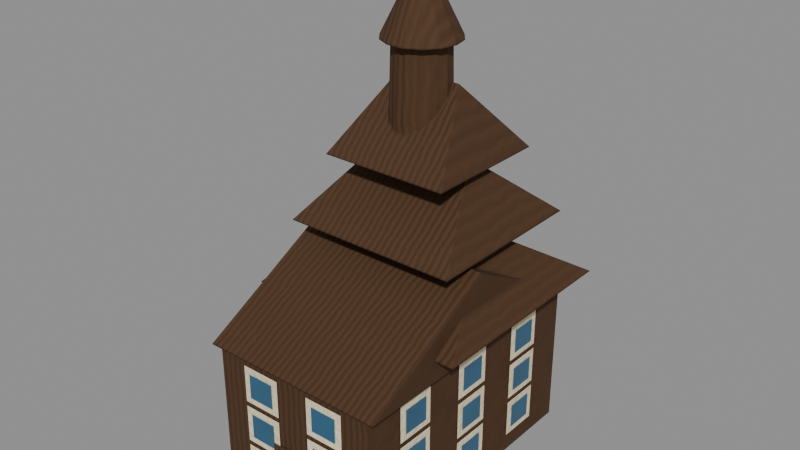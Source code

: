 # Source: building_stave_church.blend  (saved by Blender 5.2.44; exported with 4.5.12 LTS)
import bpy
from mathutils import Matrix  # noqa: F401  (used for matrix-valued properties, if any)

bpy.ops.wm.read_factory_settings(use_empty=True)
scene = bpy.context.scene
scene.name = 'building_stave_church'

# ---- materials (node trees are filled in below, after node groups)
mat_woodd0 = bpy.data.materials.new('woodD0')
mat_cream2_003 = bpy.data.materials.new('cream2.003')
mat_glassd1_003 = bpy.data.materials.new('glassD1.003')

# ---- material node trees
mat_woodd0.use_nodes = True; mat_woodd0.node_tree.nodes.clear()
_N = mat_woodd0.node_tree.nodes; _L = mat_woodd0.node_tree.links
n0 = _N.new('ShaderNodeTexCoord'); n0.name = 'Texture Coordinate'; n0.location = (0, 0)
n1 = _N.new('ShaderNodeOutputMaterial'); n1.name = 'Material Output'; n1.location = (0, 0)
n2 = _N.new('ShaderNodeBsdfPrincipled'); n2.name = 'Principled BSDF'; n2.location = (0, 0)
n2.inputs[2].default_value = 0.85
n2.inputs[10].default_value = 0.005
n2.inputs[13].default_value = 0.3
n3 = _N.new('ShaderNodeTexWave'); n3.name = 'Wave Texture'; n3.location = (0, 0)
n3.width = 160
n3.inputs[1].default_value = 26.0
n3.inputs[2].default_value = 2.5
n4 = _N.new('ShaderNodeMapRange'); n4.name = 'Map Range'; n4.location = (0, 0)
n4.inputs[4].default_value = 0.45
n5 = _N.new('ShaderNodeMix'); n5.name = 'Mix'; n5.location = (0, 0)
n5.data_type = 'RGBA'
n5.inputs[6].default_value = (0.07819, 0.03689, 0.016, 1.0)
n5.inputs[7].default_value = (0.05629, 0.02656, 0.01152, 1.0)
n6 = _N.new('ShaderNodeMath'); n6.name = 'Math'; n6.location = (0, 0)
n6.operation = 'MULTIPLY'
n7 = _N.new('ShaderNodeBump'); n7.name = 'Bump'; n7.location = (0, 0)
n7.inputs[0].default_value = 0.35
n7.inputs[1].default_value = 0.01
n8 = _N.new('ShaderNodeBevel'); n8.name = 'Bevel'; n8.location = (0, 0)
n8.samples = 3
n8.inputs[0].default_value = 0.004
_L.new(n0.outputs[3], n3.inputs[0])
_L.new(n3.outputs[1], n4.inputs[0])
_L.new(n4.outputs[0], n5.inputs[0])
_L.new(n3.outputs[1], n6.inputs[0])
_L.new(n5.outputs[2], n2.inputs[0])
_L.new(n6.outputs[0], n7.inputs[3])
_L.new(n7.outputs[0], n8.inputs[1])
_L.new(n8.outputs[0], n2.inputs[5])
_L.new(n2.outputs[0], n1.inputs[0])
n1.is_active_output = True
mat_cream2_003.use_nodes = True; mat_cream2_003.node_tree.nodes.clear()
_N = mat_cream2_003.node_tree.nodes; _L = mat_cream2_003.node_tree.links
n0 = _N.new('ShaderNodeTexCoord'); n0.name = 'Texture Coordinate'; n0.location = (0, 0)
n1 = _N.new('ShaderNodeOutputMaterial'); n1.name = 'Material Output'; n1.location = (0, 0)
n2 = _N.new('ShaderNodeBsdfPrincipled'); n2.name = 'Principled BSDF'; n2.location = (0, 0)
n2.inputs[2].default_value = 0.8
n2.inputs[10].default_value = 0.005
n2.inputs[13].default_value = 0.3
n3 = _N.new('ShaderNodeTexNoise'); n3.name = 'Noise Texture'; n3.location = (0, 0)
n3.width = 160
n3.inputs[2].default_value = 9.0
n3.inputs[3].default_value = 3.0
n3.inputs[4].default_value = 0.55
n4 = _N.new('ShaderNodeMapRange'); n4.name = 'Map Range'; n4.location = (0, 0)
n4.inputs[1].default_value = 0.3
n4.inputs[2].default_value = 0.7
n5 = _N.new('ShaderNodeMix'); n5.name = 'Mix'; n5.location = (0, 0)
n5.data_type = 'RGBA'
n5.inputs[6].default_value = (0.7668, 0.6827, 0.4747, 1.0)
n5.inputs[7].default_value = (0.9149, 0.8146, 0.5665, 1.0)
n6 = _N.new('ShaderNodeTexNoise'); n6.name = 'Noise Texture.001'; n6.location = (0, 0)
n6.width = 160
n6.inputs[2].default_value = 80.0
n6.inputs[4].default_value = 0.55
n7 = _N.new('ShaderNodeBump'); n7.name = 'Bump'; n7.location = (0, 0)
n7.inputs[0].default_value = 0.35
n7.inputs[1].default_value = 0.01
n8 = _N.new('ShaderNodeBevel'); n8.name = 'Bevel'; n8.location = (0, 0)
n8.samples = 3
n8.inputs[0].default_value = 0.006
_L.new(n0.outputs[3], n3.inputs[0])
_L.new(n3.outputs[0], n4.inputs[0])
_L.new(n4.outputs[0], n5.inputs[0])
_L.new(n0.outputs[3], n6.inputs[0])
_L.new(n5.outputs[2], n2.inputs[0])
_L.new(n6.outputs[0], n7.inputs[3])
_L.new(n7.outputs[0], n8.inputs[1])
_L.new(n8.outputs[0], n2.inputs[5])
_L.new(n2.outputs[0], n1.inputs[0])
n1.is_active_output = True
mat_glassd1_003.use_nodes = True; mat_glassd1_003.node_tree.nodes.clear()
_N = mat_glassd1_003.node_tree.nodes; _L = mat_glassd1_003.node_tree.links
n0 = _N.new('ShaderNodeTexCoord'); n0.name = 'Texture Coordinate'; n0.location = (0, 0)
n1 = _N.new('ShaderNodeOutputMaterial'); n1.name = 'Material Output'; n1.location = (0, 0)
n2 = _N.new('ShaderNodeBsdfPrincipled'); n2.name = 'Principled BSDF'; n2.location = (0, 0)
n2.inputs[2].default_value = 0.1
n2.inputs[10].default_value = 0.005
n2.inputs[13].default_value = 0.3
n3 = _N.new('ShaderNodeTexNoise'); n3.name = 'Noise Texture'; n3.location = (0, 0)
n3.width = 160
n3.inputs[2].default_value = 12.0
n3.inputs[3].default_value = 3.0
n3.inputs[4].default_value = 0.55
n4 = _N.new('ShaderNodeMapRange'); n4.name = 'Map Range'; n4.location = (0, 0)
n4.inputs[1].default_value = 0.3
n4.inputs[2].default_value = 0.7
n5 = _N.new('ShaderNodeMix'); n5.name = 'Mix'; n5.location = (0, 0)
n5.data_type = 'RGBA'
n5.inputs[6].default_value = (0.03091, 0.1099, 0.191, 1.0)
n5.inputs[7].default_value = (0.0364, 0.1295, 0.225, 1.0)
n6 = _N.new('ShaderNodeBevel'); n6.name = 'Bevel'; n6.location = (0, 0)
n6.samples = 3
n6.inputs[0].default_value = 0.005
_L.new(n0.outputs[3], n3.inputs[0])
_L.new(n3.outputs[0], n4.inputs[0])
_L.new(n4.outputs[0], n5.inputs[0])
_L.new(n5.outputs[2], n2.inputs[0])
_L.new(n6.outputs[0], n2.inputs[5])
_L.new(n2.outputs[0], n1.inputs[0])
n1.is_active_output = True

# ---- meshes
me_m_223 = bpy.data.meshes.new('m.223')
me_m_223.from_pydata([(-0.16, -0.26, 0.0), (0.16, -0.26, 0.0), (0.16, -0.26, 0.28), (-0.16, -0.26, 0.28), (0.16, -0.26, 0.0), (0.16, 0.26, 0.0), (0.16, 0.26, 0.28), (0.16, -0.26, 0.28), (0.16, 0.26, 0.0), (-0.16, 0.26, 0.0), (-0.16, 0.26, 0.28), (0.16, 0.26, 0.28), (-0.16, 0.26, 0.0), (-0.16, -0.26, 0.0), (-0.16, -0.26, 0.28), (-0.16, 0.26, 0.28), (-0.16, 0.26, 0.0), (0.16, 0.26, 0.0), (0.16, -0.26, 0.0), (-0.16, -0.26, 0.0), (-0.16, -0.26, 0.28), (0.16, -0.26, 0.28), (0.16, 0.26, 0.28), (-0.16, 0.26, 0.28), (-0.175, -0.2675, 0.28), (0.175, -0.2675, 0.28), (0.175, 0.0, 0.424), (-0.175, 0.0, 0.424), (0.175, 0.2675, 0.28), (-0.175, 0.2675, 0.28), (-0.175, 0.0, 0.424), (0.175, 0.0, 0.424), (0.175, -0.2675, 0.28), (0.175, 0.2675, 0.28), (0.175, 0.0, 0.424), (-0.175, 0.2675, 0.28), (-0.175, -0.2675, 0.28), (-0.175, 0.0, 0.424), (-0.175, 0.2675, 0.28), (0.175, 0.2675, 0.28), (0.175, -0.2675, 0.28), (-0.175, -0.2675, 0.28), (-0.03, -0.263, 0.0), (0.03, -0.263, 0.0), (0.03, -0.263, 0.1), (-0.03, -0.263, 0.1), (-0.045, -0.263, 0.0), (0.045, -0.263, 0.0), (0.045, -0.263, 0.14), (-0.045, -0.263, 0.14), (-0.21, -0.12, 0.32), (0.21, -0.12, 0.32), (0.105, 0.08, 0.45), (-0.105, 0.08, 0.45), (0.21, -0.12, 0.32), (0.21, 0.28, 0.32), (0.105, 0.08, 0.45), (0.21, 0.28, 0.32), (-0.21, 0.28, 0.32), (-0.105, 0.08, 0.45), (0.105, 0.08, 0.45), (-0.21, 0.28, 0.32), (-0.21, -0.12, 0.32), (-0.105, 0.08, 0.45), (-0.21, 0.28, 0.32), (0.21, 0.28, 0.32), (0.21, -0.12, 0.32), (-0.21, -0.12, 0.32), (-0.165, -0.08, 0.44), (0.165, -0.08, 0.44), (0.0825, 0.08, 0.57), (-0.0825, 0.08, 0.57), (0.165, -0.08, 0.44), (0.165, 0.24, 0.44), (0.0825, 0.08, 0.57), (0.165, 0.24, 0.44), (-0.165, 0.24, 0.44), (-0.0825, 0.08, 0.57), (0.0825, 0.08, 0.57), (-0.165, 0.24, 0.44), (-0.165, -0.08, 0.44), (-0.0825, 0.08, 0.57), (-0.165, 0.24, 0.44), (0.165, 0.24, 0.44), (0.165, -0.08, 0.44), (-0.165, -0.08, 0.44), (-0.12, -0.04, 0.56), (0.12, -0.04, 0.56), (0.06, 0.08, 0.69), (-0.06, 0.08, 0.69), (0.12, -0.04, 0.56), (0.12, 0.2, 0.56), (0.06, 0.08, 0.69), (0.12, 0.2, 0.56), (-0.12, 0.2, 0.56), (-0.06, 0.08, 0.69), (0.06, 0.08, 0.69), (-0.12, 0.2, 0.56), (-0.12, -0.04, 0.56), (-0.06, 0.08, 0.69), (-0.12, 0.2, 0.56), (0.12, 0.2, 0.56), (0.12, -0.04, 0.56), (-0.12, -0.04, 0.56), (0.055, 0.06, 0.58), (0.04955, 0.08386, 0.58), (0.04559, 0.08195, 0.76), (0.0506, 0.06, 0.76), (0.04955, 0.08386, 0.58), (0.03429, 0.103, 0.58), (0.03155, 0.09956, 0.76), (0.04559, 0.08195, 0.76), (0.03429, 0.103, 0.58), (0.01224, 0.1136, 0.58), (0.01126, 0.1093, 0.76), (0.03155, 0.09956, 0.76), (0.01224, 0.1136, 0.58), (-0.01224, 0.1136, 0.58), (-0.01126, 0.1093, 0.76), (0.01126, 0.1093, 0.76), (-0.01224, 0.1136, 0.58), (-0.03429, 0.103, 0.58), (-0.03155, 0.09956, 0.76), (-0.01126, 0.1093, 0.76), (-0.03429, 0.103, 0.58), (-0.04955, 0.08386, 0.58), (-0.04559, 0.08195, 0.76), (-0.03155, 0.09956, 0.76), (-0.04955, 0.08386, 0.58), (-0.055, 0.06, 0.58), (-0.0506, 0.06, 0.76), (-0.04559, 0.08195, 0.76), (-0.055, 0.06, 0.58), (-0.04955, 0.03614, 0.58), (-0.04559, 0.03805, 0.76), (-0.0506, 0.06, 0.76), (-0.04955, 0.03614, 0.58), (-0.03429, 0.017, 0.58), (-0.03155, 0.02044, 0.76), (-0.04559, 0.03805, 0.76), (-0.03429, 0.017, 0.58), (-0.01224, 0.006379, 0.58), (-0.01126, 0.01067, 0.76), (-0.03155, 0.02044, 0.76), (-0.01224, 0.006379, 0.58), (0.01224, 0.006379, 0.58), (0.01126, 0.01067, 0.76), (-0.01126, 0.01067, 0.76), (0.01224, 0.006379, 0.58), (0.03429, 0.017, 0.58), (0.03155, 0.02044, 0.76), (0.01126, 0.01067, 0.76), (0.03429, 0.017, 0.58), (0.04955, 0.03614, 0.58), (0.04559, 0.03805, 0.76), (0.03155, 0.02044, 0.76), (0.04955, 0.03614, 0.58), (0.055, 0.06, 0.58), (0.0506, 0.06, 0.76), (0.04559, 0.03805, 0.76), (0.04955, 0.03614, 0.58), (0.03429, 0.017, 0.58), (0.01224, 0.006379, 0.58), (-0.01224, 0.006379, 0.58), (-0.03429, 0.017, 0.58), (-0.04955, 0.03614, 0.58), (-0.055, 0.06, 0.58), (-0.04955, 0.08386, 0.58), (-0.03429, 0.103, 0.58), (-0.01224, 0.1136, 0.58), (0.01224, 0.1136, 0.58), (0.03429, 0.103, 0.58), (0.04955, 0.08386, 0.58), (0.055, 0.06, 0.58), (0.0506, 0.06, 0.76), (0.04559, 0.08195, 0.76), (0.03155, 0.09956, 0.76), (0.01126, 0.1093, 0.76), (-0.01126, 0.1093, 0.76), (-0.03155, 0.09956, 0.76), (-0.04559, 0.08195, 0.76), (-0.0506, 0.06, 0.76), (-0.04559, 0.03805, 0.76), (-0.03155, 0.02044, 0.76), (-0.01126, 0.01067, 0.76), (0.01126, 0.01067, 0.76), (0.03155, 0.02044, 0.76), (0.04559, 0.03805, 0.76), (0.06875, 0.06, 0.76), (0.06194, 0.08983, 0.76), (0.0, 0.06, 0.9), (0.06194, 0.08983, 0.76), (0.04286, 0.1138, 0.76), (0.0, 0.06, 0.9), (0.04286, 0.1138, 0.76), (0.0153, 0.127, 0.76), (0.0, 0.06, 0.9), (0.0153, 0.127, 0.76), (-0.0153, 0.127, 0.76), (0.0, 0.06, 0.9), (-0.0153, 0.127, 0.76), (-0.04286, 0.1138, 0.76), (0.0, 0.06, 0.9), (-0.04286, 0.1138, 0.76), (-0.06194, 0.08983, 0.76), (0.0, 0.06, 0.9), (-0.06194, 0.08983, 0.76), (-0.06875, 0.06, 0.76), (0.0, 0.06, 0.9), (-0.06875, 0.06, 0.76), (-0.06194, 0.03017, 0.76), (0.0, 0.06, 0.9), (-0.06194, 0.03017, 0.76), (-0.04286, 0.006249, 0.76), (0.0, 0.06, 0.9), (-0.04286, 0.006249, 0.76), (-0.0153, -0.007026, 0.76), (0.0, 0.06, 0.9), (-0.0153, -0.007026, 0.76), (0.0153, -0.007026, 0.76), (0.0, 0.06, 0.9), (0.0153, -0.007026, 0.76), (0.04286, 0.006249, 0.76), (0.0, 0.06, 0.9), (0.04286, 0.006249, 0.76), (0.06194, 0.03017, 0.76), (0.0, 0.06, 0.9), (0.06194, 0.03017, 0.76), (0.06875, 0.06, 0.76), (0.0, 0.06, 0.9), (0.06194, 0.03017, 0.76), (0.04286, 0.006249, 0.76), (0.0153, -0.007026, 0.76), (-0.0153, -0.007026, 0.76), (-0.04286, 0.006249, 0.76), (-0.06194, 0.03017, 0.76), (-0.06875, 0.06, 0.76), (-0.06194, 0.08983, 0.76), (-0.04286, 0.1138, 0.76), (-0.0153, 0.127, 0.76), (0.0153, 0.127, 0.76), (0.04286, 0.1138, 0.76), (0.06194, 0.08983, 0.76), (0.06875, 0.06, 0.76)], [], [(0, 1, 2, 3), (4, 5, 6, 7), (8, 9, 10, 11), (12, 13, 14, 15), (16, 17, 18, 19), (20, 21, 22, 23), (24, 25, 26, 27), (28, 29, 30, 31), (32, 33, 34), (35, 36, 37), (38, 39, 40, 41), (42, 43, 44, 45), (46, 47, 48, 49), (50, 51, 52, 53), (54, 55, 56), (57, 58, 59, 60), (61, 62, 63), (64, 65, 66, 67), (68, 69, 70, 71), (72, 73, 74), (75, 76, 77, 78), (79, 80, 81), (82, 83, 84, 85), (86, 87, 88, 89), (90, 91, 92), (93, 94, 95, 96), (97, 98, 99), (100, 101, 102, 103), (104, 105, 106, 107), (108, 109, 110, 111), (112, 113, 114, 115), (116, 117, 118, 119), (120, 121, 122, 123), (124, 125, 126, 127), (128, 129, 130, 131), (132, 133, 134, 135), (136, 137, 138, 139), (140, 141, 142, 143), (144, 145, 146, 147), (148, 149, 150, 151), (152, 153, 154, 155), (156, 157, 158, 159), (160, 161, 162, 163, 164, 165, 166, 167, 168, 169, 170, 171, 172, 173), (174, 175, 176, 177, 178, 179, 180, 181, 182, 183, 184, 185, 186, 187), (188, 189, 190), (191, 192, 193), (194, 195, 196), (197, 198, 199), (200, 201, 202), (203, 204, 205), (206, 207, 208), (209, 210, 211), (212, 213, 214), (215, 216, 217), (218, 219, 220), (221, 222, 223), (224, 225, 226), (227, 228, 229), (230, 231, 232, 233, 234, 235, 236, 237, 238, 239, 240, 241, 242, 243)])
me_m_223.polygons.foreach_set('use_smooth', [0, 0, 0, 0, 0, 0, 0, 0, 0, 0, 0, 0, 0, 0, 0, 0, 0, 0, 0, 0, 0, 0, 0, 0, 0, 0, 0, 0, 1, 1, 1, 1, 1, 1, 1, 1, 1, 1, 1, 1, 1, 1, 0, 0, 1, 1, 1, 1, 1, 1, 1, 1, 1, 1, 1, 1, 1, 1, 0])
_uv = me_m_223.uv_layers.new(name='UVMap')
_uv.uv.foreach_set('vector', [-0.16, 0.0, 0.16, 0.0, 0.16, 0.28, -0.16, 0.28, -0.26, 0.0, 0.26, 0.0, 0.26, 0.28, -0.26, 0.28, 0.16, 0.0, -0.16, 0.0, -0.16, 0.28, 0.16, 0.28, 0.26, 0.0, -0.26, 0.0, -0.26, 0.28, 0.26, 0.28, -0.16, 0.26, 0.16, 0.26, 0.16, -0.26, -0.16, -0.26, -0.16, -0.26, 0.16, -0.26, 0.16, 0.26, -0.16, 0.26, -0.175, -0.2675, 0.175, -0.2675, 0.175, 0.0, -0.175, 0.0, 0.175, 0.2675, -0.175, 0.2675, -0.175, 0.0, 0.175, 0.0, -0.2675, 0.28, 0.2675, 0.28, 0.0, 0.424, 0.2675, 0.28, -0.2675, 0.28, 0.0, 0.424, -0.175, 0.2675, 0.175, 0.2675, 0.175, -0.2675, -0.175, -0.2675, -0.03, 0.0, 0.03, 0.0, 0.03, 0.1, -0.03, 0.1, -0.045, 0.0, 0.045, 0.0, 0.045, 0.14, -0.045, 0.14, -0.21, -0.12, 0.21, -0.12, 0.105, 0.08, -0.105, 0.08, -0.12, 0.32, 0.28, 0.32, 0.08, 0.45, 0.21, 0.28, -0.21, 0.28, -0.105, 0.08, 0.105, 0.08, 0.28, 0.32, -0.12, 0.32, 0.08, 0.45, -0.21, 0.28, 0.21, 0.28, 0.21, -0.12, -0.21, -0.12, -0.165, -0.08, 0.165, -0.08, 0.0825, 0.08, -0.0825, 0.08, -0.08, 0.44, 0.24, 0.44, 0.08, 0.57, 0.165, 0.24, -0.165, 0.24, -0.0825, 0.08, 0.0825, 0.08, 0.24, 0.44, -0.08, 0.44, 0.08, 0.57, -0.165, 0.24, 0.165, 0.24, 0.165, -0.08, -0.165, -0.08, -0.12, 0.56, 0.12, 0.56, 0.06, 0.69, -0.06, 0.69, -0.04, 0.56, 0.2, 0.56, 0.08, 0.69, 0.12, 0.56, -0.12, 0.56, -0.06, 0.69, 0.06, 0.69, 0.2, 0.56, -0.04, 0.56, 0.08, 0.69, -0.12, 0.2, 0.12, 0.2, 0.12, -0.04, -0.12, -0.04, 0.58, 0.06, 0.58, 0.08386, 0.76, 0.08195, 0.76, 0.06, 0.58, 0.08386, 0.58, 0.103, 0.76, 0.09956, 0.76, 0.08195, 0.58, 0.03429, 0.58, 0.01224, 0.76, 0.01126, 0.76, 0.03155, 0.01224, 0.58, -0.01224, 0.58, -0.01126, 0.76, 0.01126, 0.76, 0.58, -0.01224, 0.58, -0.03429, 0.76, -0.03155, 0.76, -0.01126, 0.58, 0.103, 0.58, 0.08386, 0.76, 0.08195, 0.76, 0.09956, 0.58, 0.08386, 0.58, 0.06, 0.76, 0.06, 0.76, 0.08195, 0.58, 0.06, 0.58, 0.03614, 0.76, 0.03805, 0.76, 0.06, 0.58, 0.03614, 0.58, 0.017, 0.76, 0.02044, 0.76, 0.03805, 0.58, -0.03429, 0.58, -0.01224, 0.76, -0.01126, 0.76, -0.03155, -0.01224, 0.58, 0.01224, 0.58, 0.01126, 0.76, -0.01126, 0.76, 0.58, 0.01224, 0.58, 0.03429, 0.76, 0.03155, 0.76, 0.01126, 0.58, 0.017, 0.58, 0.03614, 0.76, 0.03805, 0.76, 0.02044, 0.58, 0.03614, 0.58, 0.06, 0.76, 0.06, 0.76, 0.03805, 0.04955, 0.03614, 0.03429, 0.017, 0.01224, 0.006379, -0.01224, 0.006379, -0.03429, 0.017, -0.04955, 0.03614, -0.055, 0.06, -0.04955, 0.08386, -0.03429, 0.103, -0.01224, 0.1136, 0.01224, 0.1136, 0.03429, 0.103, 0.04955, 0.08386, 0.055, 0.06, 0.06, 0.0506, 0.08195, 0.04559, 0.09956, 0.03155, 0.1093, 0.01126, 0.1093, -0.01126, 0.09956, -0.03155, 0.08195, -0.04559, 0.06, -0.0506, 0.03805, -0.04559, 0.02044, -0.03155, 0.01067, -0.01126, 0.01067, 0.01126, 0.02044, 0.03155, 0.03805, 0.04559, 0.06, 0.76, 0.08983, 0.76, 0.06, 0.9, 0.76, 0.08983, 0.76, 0.1138, 0.9, 0.06, 0.04286, 0.76, 0.0153, 0.76, 0.0, 0.9, 0.0153, 0.76, -0.0153, 0.76, 0.0, 0.9, -0.0153, 0.76, -0.04286, 0.76, 0.0, 0.9, 0.76, 0.1138, 0.76, 0.08983, 0.9, 0.06, 0.08983, 0.76, 0.06, 0.76, 0.06, 0.9, 0.06, 0.76, 0.03017, 0.76, 0.06, 0.9, 0.76, 0.03017, 0.76, 0.006249, 0.9, 0.06, -0.04286, 0.76, -0.0153, 0.76, 0.0, 0.9, -0.0153, 0.76, 0.0153, 0.76, 0.0, 0.9, 0.0153, 0.76, 0.04286, 0.76, 0.0, 0.9, 0.76, 0.006249, 0.76, 0.03017, 0.9, 0.06, 0.03017, 0.76, 0.06, 0.76, 0.06, 0.9, 0.03017, 0.06194, 0.006249, 0.04286, -0.007026, 0.0153, -0.007026, -0.0153, 0.006249, -0.04286, 0.03017, -0.06194, 0.06, -0.06875, 0.08983, -0.06194, 0.1138, -0.04286, 0.127, -0.0153, 0.127, 0.0153, 0.1138, 0.04286, 0.08983, 0.06194, 0.06, 0.06875])
me_m_223.materials.append(mat_woodd0)
me_m_223.update()
me_m_224 = bpy.data.meshes.new('m.224')
me_m_224.from_pydata([(-0.1058, -0.2615, 0.03467), (-0.0318, -0.2615, 0.03467), (-0.0318, -0.2615, 0.1053), (-0.1058, -0.2615, 0.1053), (-0.1058, -0.2615, 0.1145), (-0.0318, -0.2615, 0.1145), (-0.0318, -0.2615, 0.1851), (-0.1058, -0.2615, 0.1851), (-0.1058, -0.2615, 0.1943), (-0.0318, -0.2615, 0.1943), (-0.0318, -0.2615, 0.2649), (-0.1058, -0.2615, 0.2649), (0.0318, -0.2615, 0.03467), (0.1058, -0.2615, 0.03467), (0.1058, -0.2615, 0.1053), (0.0318, -0.2615, 0.1053), (0.0318, -0.2615, 0.1145), (0.1058, -0.2615, 0.1145), (0.1058, -0.2615, 0.1851), (0.0318, -0.2615, 0.1851), (0.0318, -0.2615, 0.1943), (0.1058, -0.2615, 0.1943), (0.1058, -0.2615, 0.2649), (0.0318, -0.2615, 0.2649), (0.1615, -0.1861, 0.03467), (0.1615, -0.1121, 0.03467), (0.1615, -0.1121, 0.1053), (0.1615, -0.1861, 0.1053), (0.1615, -0.1861, 0.1145), (0.1615, -0.1121, 0.1145), (0.1615, -0.1121, 0.1851), (0.1615, -0.1861, 0.1851), (0.1615, -0.1861, 0.1943), (0.1615, -0.1121, 0.1943), (0.1615, -0.1121, 0.2649), (0.1615, -0.1861, 0.2649), (0.1615, -0.037, 0.03467), (0.1615, 0.037, 0.03467), (0.1615, 0.037, 0.1053), (0.1615, -0.037, 0.1053), (0.1615, -0.037, 0.1145), (0.1615, 0.037, 0.1145), (0.1615, 0.037, 0.1851), (0.1615, -0.037, 0.1851), (0.1615, -0.037, 0.1943), (0.1615, 0.037, 0.1943), (0.1615, 0.037, 0.2649), (0.1615, -0.037, 0.2649), (0.1615, 0.1121, 0.03467), (0.1615, 0.1861, 0.03467), (0.1615, 0.1861, 0.1053), (0.1615, 0.1121, 0.1053), (0.1615, 0.1121, 0.1145), (0.1615, 0.1861, 0.1145), (0.1615, 0.1861, 0.1851), (0.1615, 0.1121, 0.1851), (0.1615, 0.1121, 0.1943), (0.1615, 0.1861, 0.1943), (0.1615, 0.1861, 0.2649), (0.1615, 0.1121, 0.2649)], [], [(0, 1, 2, 3), (4, 5, 6, 7), (8, 9, 10, 11), (12, 13, 14, 15), (16, 17, 18, 19), (20, 21, 22, 23), (24, 25, 26, 27), (28, 29, 30, 31), (32, 33, 34, 35), (36, 37, 38, 39), (40, 41, 42, 43), (44, 45, 46, 47), (48, 49, 50, 51), (52, 53, 54, 55), (56, 57, 58, 59)])
_uv = me_m_224.uv_layers.new(name='UVMap')
_uv.uv.foreach_set('vector', [-0.1058, 0.03467, -0.0318, 0.03467, -0.0318, 0.1053, -0.1058, 0.1053, -0.1058, 0.1145, -0.0318, 0.1145, -0.0318, 0.1851, -0.1058, 0.1851, -0.1058, 0.1943, -0.0318, 0.1943, -0.0318, 0.2649, -0.1058, 0.2649, 0.0318, 0.03467, 0.1058, 0.03467, 0.1058, 0.1053, 0.0318, 0.1053, 0.0318, 0.1145, 0.1058, 0.1145, 0.1058, 0.1851, 0.0318, 0.1851, 0.0318, 0.1943, 0.1058, 0.1943, 0.1058, 0.2649, 0.0318, 0.2649, -0.1861, 0.03467, -0.1121, 0.03467, -0.1121, 0.1053, -0.1861, 0.1053, -0.1861, 0.1145, -0.1121, 0.1145, -0.1121, 0.1851, -0.1861, 0.1851, -0.1861, 0.1943, -0.1121, 0.1943, -0.1121, 0.2649, -0.1861, 0.2649, -0.037, 0.03467, 0.037, 0.03467, 0.037, 0.1053, -0.037, 0.1053, -0.037, 0.1145, 0.037, 0.1145, 0.037, 0.1851, -0.037, 0.1851, -0.037, 0.1943, 0.037, 0.1943, 0.037, 0.2649, -0.037, 0.2649, 0.1121, 0.03467, 0.1861, 0.03467, 0.1861, 0.1053, 0.1121, 0.1053, 0.1121, 0.1145, 0.1861, 0.1145, 0.1861, 0.1851, 0.1121, 0.1851, 0.1121, 0.1943, 0.1861, 0.1943, 0.1861, 0.2649, 0.1121, 0.2649])
me_m_224.materials.append(mat_cream2_003)
me_m_224.update()
me_m_225 = bpy.data.meshes.new('m.225')
me_m_225.from_pydata([(-0.0938, -0.2628, 0.04667), (-0.0438, -0.2628, 0.04667), (-0.0438, -0.2628, 0.09333), (-0.0938, -0.2628, 0.09333), (-0.0938, -0.2628, 0.1265), (-0.0438, -0.2628, 0.1265), (-0.0438, -0.2628, 0.1731), (-0.0938, -0.2628, 0.1731), (-0.0938, -0.2628, 0.2063), (-0.0438, -0.2628, 0.2063), (-0.0438, -0.2628, 0.2529), (-0.0938, -0.2628, 0.2529), (0.0438, -0.2628, 0.04667), (0.0938, -0.2628, 0.04667), (0.0938, -0.2628, 0.09333), (0.0438, -0.2628, 0.09333), (0.0438, -0.2628, 0.1265), (0.0938, -0.2628, 0.1265), (0.0938, -0.2628, 0.1731), (0.0438, -0.2628, 0.1731), (0.0438, -0.2628, 0.2063), (0.0938, -0.2628, 0.2063), (0.0938, -0.2628, 0.2529), (0.0438, -0.2628, 0.2529), (0.1628, -0.1741, 0.04667), (0.1628, -0.1241, 0.04667), (0.1628, -0.1241, 0.09333), (0.1628, -0.1741, 0.09333), (0.1628, -0.1741, 0.1265), (0.1628, -0.1241, 0.1265), (0.1628, -0.1241, 0.1731), (0.1628, -0.1741, 0.1731), (0.1628, -0.1741, 0.2063), (0.1628, -0.1241, 0.2063), (0.1628, -0.1241, 0.2529), (0.1628, -0.1741, 0.2529), (0.1628, -0.025, 0.04667), (0.1628, 0.025, 0.04667), (0.1628, 0.025, 0.09333), (0.1628, -0.025, 0.09333), (0.1628, -0.025, 0.1265), (0.1628, 0.025, 0.1265), (0.1628, 0.025, 0.1731), (0.1628, -0.025, 0.1731), (0.1628, -0.025, 0.2063), (0.1628, 0.025, 0.2063), (0.1628, 0.025, 0.2529), (0.1628, -0.025, 0.2529), (0.1628, 0.1241, 0.04667), (0.1628, 0.1741, 0.04667), (0.1628, 0.1741, 0.09333), (0.1628, 0.1241, 0.09333), (0.1628, 0.1241, 0.1265), (0.1628, 0.1741, 0.1265), (0.1628, 0.1741, 0.1731), (0.1628, 0.1241, 0.1731), (0.1628, 0.1241, 0.2063), (0.1628, 0.1741, 0.2063), (0.1628, 0.1741, 0.2529), (0.1628, 0.1241, 0.2529)], [], [(0, 1, 2, 3), (4, 5, 6, 7), (8, 9, 10, 11), (12, 13, 14, 15), (16, 17, 18, 19), (20, 21, 22, 23), (24, 25, 26, 27), (28, 29, 30, 31), (32, 33, 34, 35), (36, 37, 38, 39), (40, 41, 42, 43), (44, 45, 46, 47), (48, 49, 50, 51), (52, 53, 54, 55), (56, 57, 58, 59)])
_uv = me_m_225.uv_layers.new(name='UVMap')
_uv.uv.foreach_set('vector', [-0.0938, 0.04667, -0.0438, 0.04667, -0.0438, 0.09333, -0.0938, 0.09333, -0.0938, 0.1265, -0.0438, 0.1265, -0.0438, 0.1731, -0.0938, 0.1731, -0.0938, 0.2063, -0.0438, 0.2063, -0.0438, 0.2529, -0.0938, 0.2529, 0.0438, 0.04667, 0.0938, 0.04667, 0.0938, 0.09333, 0.0438, 0.09333, 0.0438, 0.1265, 0.0938, 0.1265, 0.0938, 0.1731, 0.0438, 0.1731, 0.0438, 0.2063, 0.0938, 0.2063, 0.0938, 0.2529, 0.0438, 0.2529, -0.1741, 0.04667, -0.1241, 0.04667, -0.1241, 0.09333, -0.1741, 0.09333, -0.1741, 0.1265, -0.1241, 0.1265, -0.1241, 0.1731, -0.1741, 0.1731, -0.1741, 0.2063, -0.1241, 0.2063, -0.1241, 0.2529, -0.1741, 0.2529, -0.025, 0.04667, 0.025, 0.04667, 0.025, 0.09333, -0.025, 0.09333, -0.025, 0.1265, 0.025, 0.1265, 0.025, 0.1731, -0.025, 0.1731, -0.025, 0.2063, 0.025, 0.2063, 0.025, 0.2529, -0.025, 0.2529, 0.1241, 0.04667, 0.1741, 0.04667, 0.1741, 0.09333, 0.1241, 0.09333, 0.1241, 0.1265, 0.1741, 0.1265, 0.1741, 0.1731, 0.1241, 0.1731, 0.1241, 0.2063, 0.1741, 0.2063, 0.1741, 0.2529, 0.1241, 0.2529])
me_m_225.materials.append(mat_glassd1_003)
me_m_225.update()

# ---- objects
ob_building_stave_church_woodd0_00 = bpy.data.objects.new('building_stave_church_woodD0_00', me_m_223)
ob_building_stave_church_cream2_003_01 = bpy.data.objects.new('building_stave_church_cream2.003_01', me_m_224)
ob_building_stave_church_glassd1_003_02 = bpy.data.objects.new('building_stave_church_glassD1.003_02', me_m_225)
ob_building_stave_church = bpy.data.objects.new('building_stave_church', None)

# ---- transforms, parenting, visibility, modifiers, constraints
ob_building_stave_church_woodd0_00.parent = ob_building_stave_church
ob_building_stave_church_woodd0_00.location = (0.0, 0.0, 0.0)
ob_building_stave_church_cream2_003_01.parent = ob_building_stave_church
ob_building_stave_church_cream2_003_01.location = (0.0, 0.0, 0.0)
ob_building_stave_church_glassd1_003_02.parent = ob_building_stave_church
ob_building_stave_church_glassd1_003_02.location = (0.0, 0.0, 0.0)
ob_building_stave_church.location = (0.0, 0.0, 0.0)

# ---- collection membership
scene.collection.objects.link(ob_building_stave_church_woodd0_00)
scene.collection.objects.link(ob_building_stave_church_cream2_003_01)
scene.collection.objects.link(ob_building_stave_church_glassd1_003_02)
scene.collection.objects.link(ob_building_stave_church)

# ---- scene / render settings (as saved in the file)
scene.frame_start = 1; scene.frame_end = 250; scene.frame_set(1)
scene.render.engine = 'BLENDER_EEVEE_NEXT'
scene.render.image_settings.exr_codec = 'NONE'
scene.render.use_bake_clear = False
scene.render.bake_margin = 0
scene.render.bake_bias = 0.0
scene.render.bake_samples = 0
scene.render.simplify_subdivision_render = 0
scene.render.simplify_child_particles_render = 0.0
scene.render.compositor_device = 'GPU'
scene.eevee.use_volume_custom_range = False
scene.eevee.gtao_distance = 0.0
scene.eevee.use_fast_gi = False
scene.eevee.fast_gi_thickness_near = 0.1
scene.eevee.fast_gi_thickness_far = 0.0
scene.eevee.ray_tracing_options.screen_trace_thickness = 0.1
bpy.context.view_layer.update()

# ---- added for rendering (the .blend has no active camera and no usable light): camera, sun + grey world if the file has none
cam_auto = bpy.data.cameras.new('AutoCamera')
cam_auto.lens = 50.0
cam_auto.sensor_width = 36.0
cam_auto.clip_end = 1000.0
ob_auto_camera = bpy.data.objects.new('AutoCamera', cam_auto)
scene.collection.objects.link(ob_auto_camera)
ob_auto_camera.location = (1.04929, -1.25289, 1.28943)
ob_auto_camera.rotation_euler = (1.09748, -7.21219e-08, 0.694738)
scene.camera = ob_auto_camera
light_auto_sun = bpy.data.lights.new('AutoSun', 'SUN')
light_auto_sun.energy = 3.0
light_auto_sun.angle = 0.0523599
ob_auto_sun = bpy.data.objects.new('AutoSun', light_auto_sun)
scene.collection.objects.link(ob_auto_sun)
ob_auto_sun.rotation_euler = (0.872665, 0.174533, 0.523599)
if scene.world is None:
    world_auto = bpy.data.worlds.new('AutoWorld')
    world_auto.color = (0.3, 0.3, 0.3)
    scene.world = world_auto
bpy.context.view_layer.update()
